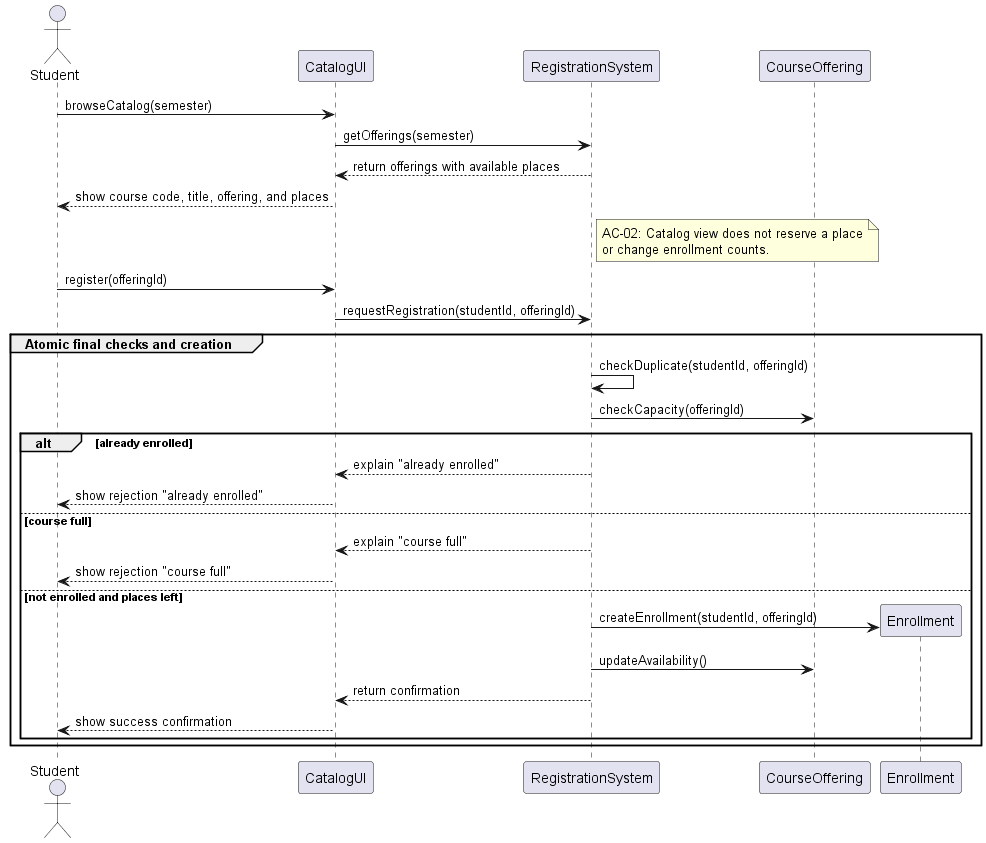

The diagram above was rendered by PlantUML. Its source (embedded in the PNG):
@startuml
actor Student
participant "CatalogUI" as UI
participant "RegistrationSystem" as System
participant "CourseOffering" as Offering
participant "Enrollment" as Enrollment

Student -> UI: browseCatalog(semester)
UI -> System: getOfferings(semester)
System --> UI: return offerings with available places
UI --> Student: show course code, title, offering, and places

note right of System
  AC-02: Catalog view does not reserve a place
  or change enrollment counts.
end note

Student -> UI: register(offeringId)
UI -> System: requestRegistration(studentId, offeringId)

group Atomic final checks and creation
    System -> System: checkDuplicate(studentId, offeringId)
    System -> Offering: checkCapacity(offeringId)
    
    alt already enrolled
        System --> UI: explain "already enrolled"
        UI --> Student: show rejection "already enrolled"
    else course full
        System --> UI: explain "course full"
        UI --> Student: show rejection "course full"
    else not enrolled and places left
        System -> Enrollment **: createEnrollment(studentId, offeringId)
        System -> Offering: updateAvailability()
        System --> UI: return confirmation
        UI --> Student: show success confirmation
    end
end
@enduml